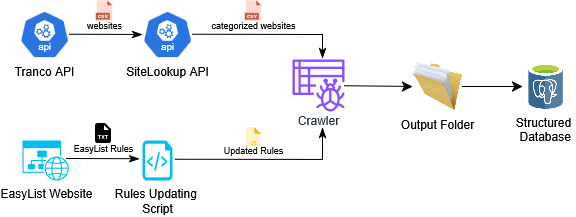

The diagram above was exported from draw.io. Its source (the exported page's mxGraphModel, read from the mxfile embedded in the PNG):
<mxGraphModel dx="875" dy="1033" grid="1" gridSize="10" guides="1" tooltips="1" connect="1" arrows="1" fold="1" page="1" pageScale="1" pageWidth="850" pageHeight="1100" math="0" shadow="0">
  <root>
    <mxCell id="0" />
    <mxCell id="1" parent="0" />
    <mxCell id="fp84xiFiU2dZw8B_ai4Y-2" parent="1" style="aspect=fixed;sketch=0;html=1;dashed=0;whitespace=wrap;verticalLabelPosition=bottom;verticalAlign=top;fillColor=#2875E2;strokeColor=#ffffff;points=[[0.005,0.63,0],[0.1,0.2,0],[0.9,0.2,0],[0.5,0,0],[0.995,0.63,0],[0.72,0.99,0],[0.5,1,0],[0.28,0.99,0]];shape=mxgraph.kubernetes.icon2;kubernetesLabel=1;prIcon=api" value="SiteLookup API" vertex="1">
      <mxGeometry height="48" width="50" x="240" y="270" as="geometry" />
    </mxCell>
    <mxCell id="fp84xiFiU2dZw8B_ai4Y-3" parent="1" style="aspect=fixed;sketch=0;html=1;dashed=0;whitespace=wrap;verticalLabelPosition=bottom;verticalAlign=top;fillColor=#2875E2;strokeColor=#ffffff;points=[[0.005,0.63,0],[0.1,0.2,0],[0.9,0.2,0],[0.5,0,0],[0.995,0.63,0],[0.72,0.99,0],[0.5,1,0],[0.28,0.99,0]];shape=mxgraph.kubernetes.icon2;kubernetesLabel=1;prIcon=api" value="Tranco API" vertex="1">
      <mxGeometry height="48" width="50" x="117.06" y="270" as="geometry" />
    </mxCell>
    <mxCell id="fp84xiFiU2dZw8B_ai4Y-4" parent="1" style="verticalLabelPosition=bottom;html=1;verticalAlign=top;align=center;strokeColor=none;fillColor=#00BEF2;shape=mxgraph.azure.website_generic;pointerEvents=1;" value="EasyList Website" vertex="1">
      <mxGeometry height="40" width="47.06" x="120" y="400" as="geometry" />
    </mxCell>
    <mxCell id="fp84xiFiU2dZw8B_ai4Y-5" parent="1" style="verticalLabelPosition=bottom;html=1;verticalAlign=top;align=center;strokeColor=none;fillColor=#00BEF2;shape=mxgraph.azure.script_file;pointerEvents=1;" value="&lt;div&gt;Rules Updating&amp;nbsp;&lt;/div&gt;&lt;div&gt;Script&lt;/div&gt;" vertex="1">
      <mxGeometry height="40" width="30" x="240" y="400" as="geometry" />
    </mxCell>
    <mxCell id="fp84xiFiU2dZw8B_ai4Y-26" edge="1" parent="1" source="fp84xiFiU2dZw8B_ai4Y-6" style="edgeStyle=none;curved=1;rounded=0;orthogonalLoop=1;jettySize=auto;html=1;entryX=0;entryY=0.5;entryDx=0;entryDy=0;fontSize=12;startSize=8;endSize=8;" target="fp84xiFiU2dZw8B_ai4Y-25">
      <mxGeometry relative="1" as="geometry" />
    </mxCell>
    <mxCell id="fp84xiFiU2dZw8B_ai4Y-6" parent="1" style="sketch=0;outlineConnect=0;fontColor=#232F3E;gradientColor=none;fillColor=#8C4FFF;strokeColor=none;dashed=0;verticalLabelPosition=bottom;verticalAlign=top;align=center;html=1;fontSize=12;fontStyle=0;aspect=fixed;pointerEvents=1;shape=mxgraph.aws4.glue_crawlers;spacing=-2;" value="Crawler" vertex="1">
      <mxGeometry height="52" width="52" x="390" y="319" as="geometry" />
    </mxCell>
    <mxCell id="fp84xiFiU2dZw8B_ai4Y-8" parent="1" style="shape=image;verticalLabelPosition=bottom;labelBackgroundColor=default;verticalAlign=top;aspect=fixed;imageAspect=0;image=data:image/png,(base64 omitted: 14444 chars);" value="Structured &#10;Database" vertex="1">
      <mxGeometry height="46.08" width="46.26" x="620" y="322.96" as="geometry" />
    </mxCell>
    <mxCell id="fp84xiFiU2dZw8B_ai4Y-14" edge="1" parent="1" style="endArrow=classicThin;html=1;rounded=0;fontSize=12;startSize=8;endSize=8;curved=1;entryX=0.005;entryY=0.63;entryDx=0;entryDy=0;entryPerimeter=0;endFill=1;" value="">
      <mxGeometry height="50" relative="1" width="50" as="geometry">
        <Array as="points">
          <mxPoint x="200" y="293.76" />
        </Array>
        <mxPoint x="167.06" y="293.76" as="sourcePoint" />
        <mxPoint x="240.25" y="293.9999999999999" as="targetPoint" />
      </mxGeometry>
    </mxCell>
    <mxCell id="fp84xiFiU2dZw8B_ai4Y-17" edge="1" parent="1" style="endArrow=none;html=1;rounded=0;fontSize=12;startSize=8;endSize=8;curved=1;" value="">
      <mxGeometry height="50" relative="1" width="50" as="geometry">
        <mxPoint x="290" y="293.76" as="sourcePoint" />
        <mxPoint x="420" y="294" as="targetPoint" />
      </mxGeometry>
    </mxCell>
    <mxCell id="fp84xiFiU2dZw8B_ai4Y-19" edge="1" parent="1" style="endArrow=classicThin;html=1;rounded=0;fontSize=12;startSize=8;endSize=8;curved=1;endFill=1;" value="">
      <mxGeometry height="50" relative="1" width="50" as="geometry">
        <mxPoint x="420" y="294" as="sourcePoint" />
        <mxPoint x="420" y="318" as="targetPoint" />
      </mxGeometry>
    </mxCell>
    <mxCell id="fp84xiFiU2dZw8B_ai4Y-20" edge="1" parent="1" style="endArrow=classicThin;html=1;rounded=0;fontSize=12;startSize=8;endSize=8;curved=1;entryX=0.005;entryY=0.63;entryDx=0;entryDy=0;entryPerimeter=0;endFill=1;" value="">
      <mxGeometry height="50" relative="1" width="50" as="geometry">
        <Array as="points">
          <mxPoint x="197" y="418" />
        </Array>
        <mxPoint x="164.06" y="418" as="sourcePoint" />
        <mxPoint x="237.25" y="418.2399999999999" as="targetPoint" />
      </mxGeometry>
    </mxCell>
    <mxCell id="fp84xiFiU2dZw8B_ai4Y-21" edge="1" parent="1" style="endArrow=none;html=1;rounded=0;fontSize=12;startSize=8;endSize=8;curved=1;" value="">
      <mxGeometry height="50" relative="1" width="50" as="geometry">
        <mxPoint x="273" y="418.8" as="sourcePoint" />
        <mxPoint x="420" y="419" as="targetPoint" />
      </mxGeometry>
    </mxCell>
    <mxCell id="fp84xiFiU2dZw8B_ai4Y-24" edge="1" parent="1" style="endArrow=classicThin;html=1;rounded=0;fontSize=12;startSize=8;endSize=8;curved=1;endFill=1;" value="">
      <mxGeometry height="50" relative="1" width="50" as="geometry">
        <mxPoint x="420" y="419" as="sourcePoint" />
        <mxPoint x="420" y="387" as="targetPoint" />
      </mxGeometry>
    </mxCell>
    <mxCell id="fp84xiFiU2dZw8B_ai4Y-27" edge="1" parent="1" source="fp84xiFiU2dZw8B_ai4Y-25" style="edgeStyle=none;curved=1;rounded=0;orthogonalLoop=1;jettySize=auto;html=1;entryX=0;entryY=0.5;entryDx=0;entryDy=0;fontSize=12;startSize=8;endSize=8;" target="fp84xiFiU2dZw8B_ai4Y-8">
      <mxGeometry relative="1" as="geometry" />
    </mxCell>
    <mxCell id="fp84xiFiU2dZw8B_ai4Y-25" parent="1" style="image;html=1;image=img/lib/clip_art/general/Full_Folder_128x128.png" value="&lt;div&gt;Output Folder&lt;/div&gt;" vertex="1">
      <mxGeometry height="50" width="50" x="510" y="321" as="geometry" />
    </mxCell>
    <mxCell id="Qbl41hTIfjYxPijTZOk2-1" parent="1" style="shape=image;html=1;verticalAlign=top;verticalLabelPosition=bottom;labelBackgroundColor=#ffffff;imageAspect=0;aspect=fixed;image=https://icons.diagrams.net/icon-cache1/CAD_Database_Presentation_Spreadsheet_Vector_file_format-2933/19-1270.svg;spacing=-6;fontSize=9;" value="&lt;div&gt;websites&lt;/div&gt;" vertex="1">
      <mxGeometry height="22" width="22" x="191" y="260" as="geometry" />
    </mxCell>
    <mxCell id="Qbl41hTIfjYxPijTZOk2-5" parent="1" style="shape=image;html=1;verticalAlign=top;verticalLabelPosition=bottom;labelBackgroundColor=#ffffff;imageAspect=0;aspect=fixed;image=https://icons.diagrams.net/icon-cache1/CAD_Database_Presentation_Spreadsheet_Vector_file_format-2933/19-1270.svg;spacing=-6;fontSize=9;" value="categorized&amp;nbsp;websites" vertex="1">
      <mxGeometry height="22" width="22" x="340" y="260" as="geometry" />
    </mxCell>
    <mxCell id="Qbl41hTIfjYxPijTZOk2-6" parent="1" style="shape=image;html=1;verticalAlign=top;verticalLabelPosition=bottom;labelBackgroundColor=#ffffff;imageAspect=0;aspect=fixed;image=https://icons.diagrams.net/icon-cache1/Boxicons_Solid_Vol_2-2639/bxs-file-txt-948.svg;fontSize=9;spacing=-6;" value="EasyList Rules" vertex="1">
      <mxGeometry height="24" width="24" x="189" y="381" as="geometry" />
    </mxCell>
    <mxCell id="Qbl41hTIfjYxPijTZOk2-7" parent="1" style="shape=image;html=1;verticalAlign=top;verticalLabelPosition=bottom;labelBackgroundColor=#ffffff;imageAspect=0;aspect=fixed;image=https://icons.diagrams.net/icon-cache1/File_extension-2498/eps_extension_file_name-27-986.svg;fontSize=9;spacing=-6;" value="Updated Rules" vertex="1">
      <mxGeometry height="20.29" width="15" x="343.5" y="386.71000000000004" as="geometry" />
    </mxCell>
  </root>
</mxGraphModel>